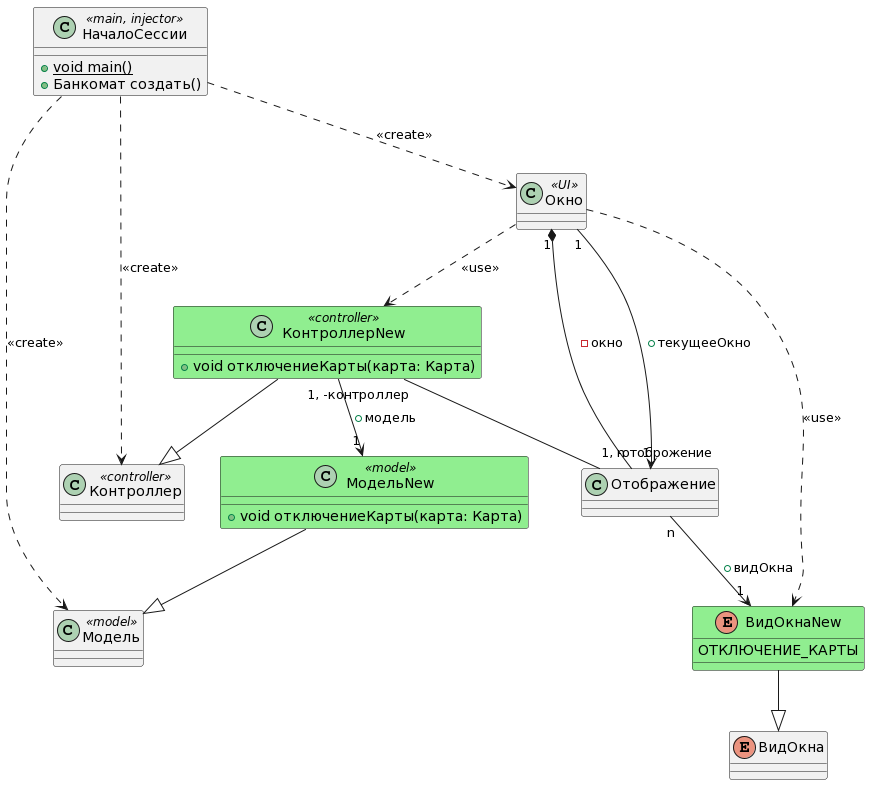

The diagram above was rendered by PlantUML. Its source (embedded in the PNG):
@startuml
class НачалоСессии <<main, injector>>{
    + {static} void main()
    + Банкомат создать()
}

НачалоСессии ..> Модель : <<create>>
НачалоСессии ..> Контроллер : <<create>>
НачалоСессии ..> Окно : <<create>>

class Модель <<model>>
{
}

class МодельNew <<model>> #back:lightgreen
{
    + void отключениеКарты(карта: Карта)
}

МодельNew --|> Модель 

class Контроллер <<controller>>
{
}

class КонтроллерNew <<controller>> #back:lightgreen
{
    + void отключениеКарты(карта: Карта)
}

КонтроллерNew --|> Контроллер 

КонтроллерNew --> "1" МодельNew : +модель


class Окно <<UI>>{
}

class Отображение{
}


enum ВидОкна{
}

enum ВидОкнаNew #back:lightgreen
{
    ОТКЛЮЧЕНИЕ_КАРТЫ
}

ВидОкнаNew --|> ВидОкна

Окно ..> ВидОкнаNew: <<use>>
Окно ..> КонтроллерNew: <<use>>
Окно "1" *-- "n" Отображение: -окно
Отображение "n" -->  "1" ВидОкнаNew: +видОкна
Окно "1" --> "1" Отображение: +текущееОкно
КонтроллерNew "1, -контроллер" -- "1, -отоброжение" Отображение
@enduml